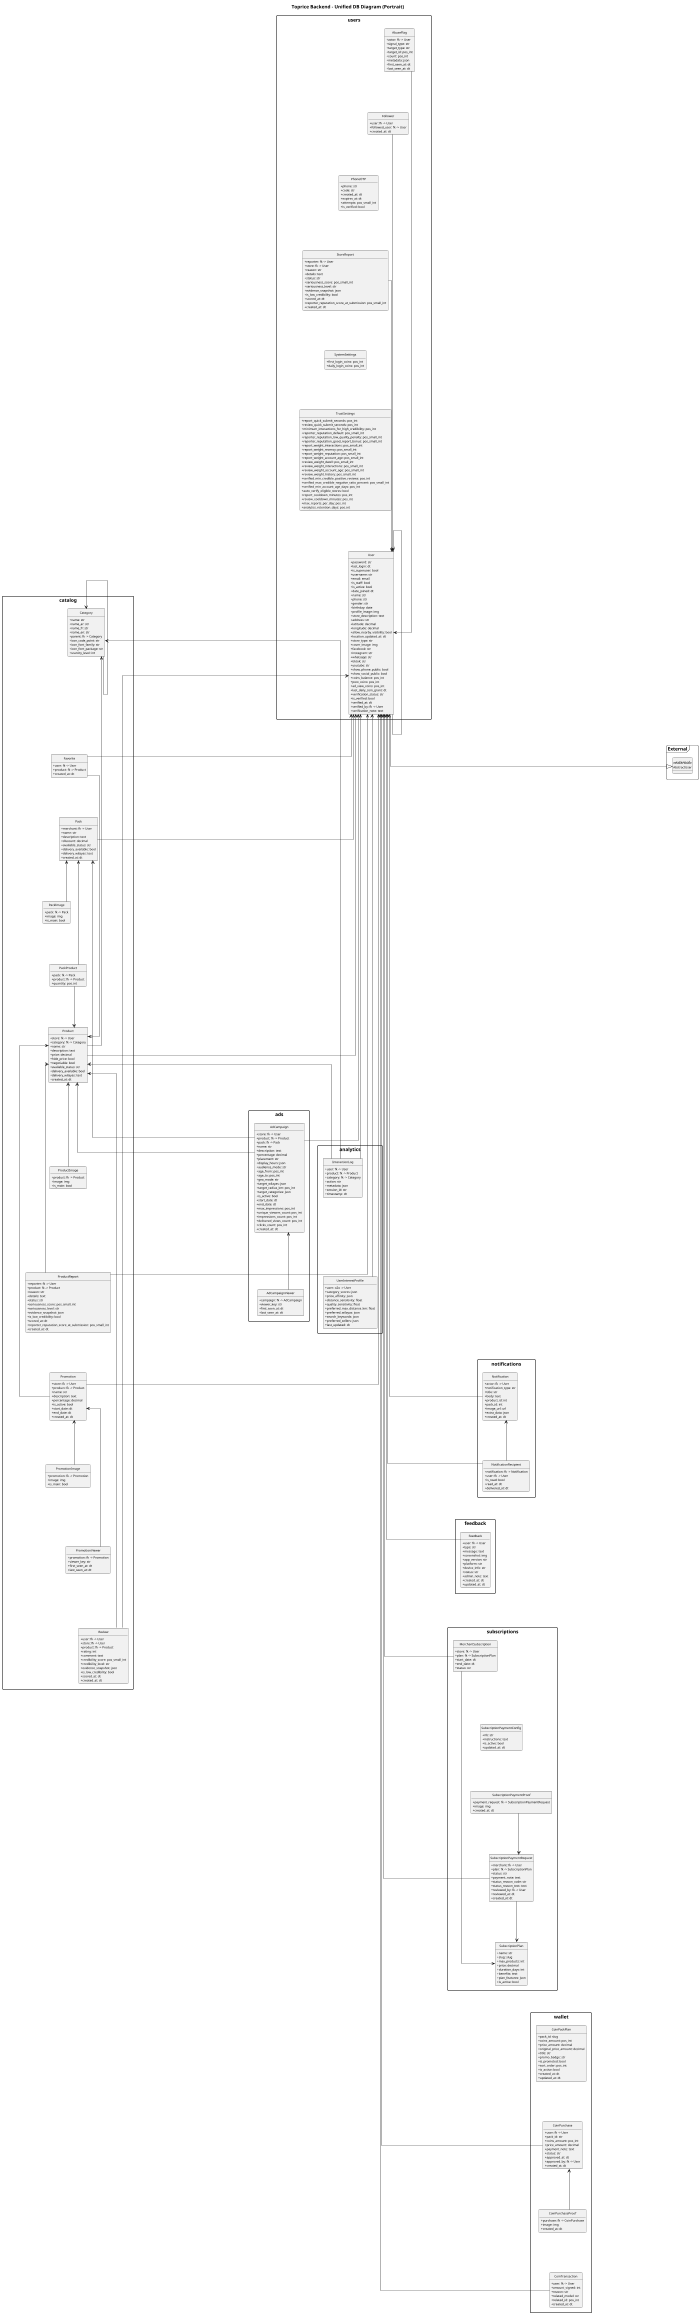

The diagram above was rendered by PlantUML. Its source (embedded in the PNG):
@startuml
title Toprice Backend - Unified DB Diagram (Portrait)
top to bottom direction
hide circle
hide methods
skinparam classAttributeIconSize 0
skinparam linetype ortho
skinparam packageStyle rectangle
skinparam shadowing false
skinparam defaultFontName Times New Roman
skinparam classFontSize 11
skinparam classAttributeFontSize 9
skinparam ranksep 120
skinparam nodesep 50
scale max 700 width

package "users" {
  class "AbuseFlag" as users_AbuseFlag {
    +actor: fk -> User
    +signal_type: str
    +target_type: str
    +target_id: pos_int
    +count: pos_int
    +metadata: json
    +first_seen_at: dt
    +last_seen_at: dt
  }
  class "Follower" as users_Follower {
    +user: fk -> User
    +followed_user: fk -> User
    +created_at: dt
  }
  class "PhoneOTP" as users_PhoneOTP {
    +phone: str
    +code: str
    +created_at: dt
    +expires_at: dt
    +attempts: pos_small_int
    +is_verified: bool
  }
  class "StoreReport" as users_StoreReport {
    +reporter: fk -> User
    +store: fk -> User
    +reason: str
    +details: text
    +status: str
    +seriousness_score: pos_small_int
    +seriousness_level: str
    +evidence_snapshot: json
    +is_low_credibility: bool
    +scored_at: dt
    +reporter_reputation_score_at_submission: pos_small_int
    +created_at: dt
  }
  class "SystemSettings" as users_SystemSettings {
    +first_login_coins: pos_int
    +daily_login_coins: pos_int
  }
  class "TrustSettings" as users_TrustSettings {
    +report_quick_submit_seconds: pos_int
    +review_quick_submit_seconds: pos_int
    +minimum_interactions_for_high_credibility: pos_int
    +reporter_reputation_default: pos_small_int
    +reporter_reputation_low_quality_penalty: pos_small_int
    +reporter_reputation_good_report_bonus: pos_small_int
    +report_weight_interactions: pos_small_int
    +report_weight_recency: pos_small_int
    +report_weight_reputation: pos_small_int
    +report_weight_account_age: pos_small_int
    +review_weight_dwell: pos_small_int
    +review_weight_interactions: pos_small_int
    +review_weight_account_age: pos_small_int
    +review_weight_history: pos_small_int
    +verified_min_credible_positive_reviews: pos_int
    +verified_max_credible_negative_ratio_percent: pos_small_int
    +verified_min_account_age_days: pos_int
    +auto_verify_eligible_stores: bool
    +report_cooldown_minutes: pos_int
    +review_cooldown_minutes: pos_int
    +max_reports_per_day: pos_int
    +analytics_retention_days: pos_int
  }
  class "User" as users_User {
    +password: str
    +last_login: dt
    +is_superuser: bool
    +username: str
    +email: email
    +is_staff: bool
    +is_active: bool
    +date_joined: dt
    +name: str
    +phone: str
    +gender: str
    +birthday: date
    +profile_image: img
    +store_description: text
    +address: str
    +latitude: decimal
    +longitude: decimal
    +allow_nearby_visibility: bool
    +location_updated_at: dt
    +store_type: str
    +cover_image: img
    +facebook: str
    +instagram: str
    +whatsapp: str
    +tiktok: str
    +youtube: str
    +show_phone_public: bool
    +show_social_public: bool
    +coins_balance: pos_int
    +post_coins: pos_int
    +ad_view_coins: pos_int
    +last_daily_coin_grant: dt
    +verification_status: str
    +is_verified: bool
    +verified_at: dt
    +verified_by: fk -> User
    +verification_note: text
  }
}

package "catalog" {
  class "Category" as catalog_Category {
    +name: str
    +name_ar: str
    +name_fr: str
    +name_en: str
    +parent: fk -> Category
    +icon_code_point: str
    +icon_font_family: str
    +icon_font_package: str
    +scarcity_level: int
  }
  class "Favorite" as catalog_Favorite {
    +user: fk -> User
    +product: fk -> Product
    +created_at: dt
  }
  class "Pack" as catalog_Pack {
    +merchant: fk -> User
    +name: str
    +description: text
    +discount: decimal
    +available_status: str
    +delivery_available: bool
    +delivery_wilayas: text
    +created_at: dt
  }
  class "PackImage" as catalog_PackImage {
    +pack: fk -> Pack
    +image: img
    +is_main: bool
  }
  class "PackProduct" as catalog_PackProduct {
    +pack: fk -> Pack
    +product: fk -> Product
    +quantity: pos_int
  }
  class "Product" as catalog_Product {
    +store: fk -> User
    +category: fk -> Category
    +name: str
    +description: text
    +price: decimal
    +hide_price: bool
    +negotiable: bool
    +available_status: str
    +delivery_available: bool
    +delivery_wilayas: text
    +created_at: dt
  }
  class "ProductImage" as catalog_ProductImage {
    +product: fk -> Product
    +image: img
    +is_main: bool
  }
  class "ProductReport" as catalog_ProductReport {
    +reporter: fk -> User
    +product: fk -> Product
    +reason: str
    +details: text
    +status: str
    +seriousness_score: pos_small_int
    +seriousness_level: str
    +evidence_snapshot: json
    +is_low_credibility: bool
    +scored_at: dt
    +reporter_reputation_score_at_submission: pos_small_int
    +created_at: dt
  }
  class "Promotion" as catalog_Promotion {
    +store: fk -> User
    +product: fk -> Product
    +name: str
    +description: text
    +percentage: decimal
    +is_active: bool
    +start_date: dt
    +end_date: dt
    +created_at: dt
  }
  class "PromotionImage" as catalog_PromotionImage {
    +promotion: fk -> Promotion
    +image: img
    +is_main: bool
  }
  class "PromotionViewer" as catalog_PromotionViewer {
    +promotion: fk -> Promotion
    +viewer_key: str
    +first_seen_at: dt
    +last_seen_at: dt
  }
  class "Review" as catalog_Review {
    +user: fk -> User
    +store: fk -> User
    +product: fk -> Product
    +rating: int
    +comment: text
    +credibility_score: pos_small_int
    +credibility_level: str
    +evidence_snapshot: json
    +is_low_credibility: bool
    +scored_at: dt
    +created_at: dt
  }
}

package "ads" {
  class "AdCampaign" as ads_AdCampaign {
    +store: fk -> User
    +product: fk -> Product
    +pack: fk -> Pack
    +name: str
    +description: text
    +percentage: decimal
    +placement: str
    +display_hours: json
    +audience_mode: str
    +age_from: pos_int
    +age_to: pos_int
    +geo_mode: str
    +target_wilayas: json
    +target_radius_km: pos_int
    +target_categories: json
    +is_active: bool
    +start_date: dt
    +end_date: dt
    +max_impressions: pos_int
    +unique_viewers_count: pos_int
    +impressions_count: pos_int
    +delivered_views_count: pos_int
    +clicks_count: pos_int
    +created_at: dt
  }
  class "AdCampaignViewer" as ads_AdCampaignViewer {
    +campaign: fk -> AdCampaign
    +viewer_key: str
    +first_seen_at: dt
    +last_seen_at: dt
  }
}

package "analytics" {
  class "InteractionLog" as analytics_InteractionLog {
    +user: fk -> User
    +product: fk -> Product
    +category: fk -> Category
    +action: str
    +metadata: json
    +session_id: str
    +timestamp: dt
  }
  class "UserInterestProfile" as analytics_UserInterestProfile {
    +user: o2o -> User
    +category_scores: json
    +price_affinity: json
    +distance_sensitivity: float
    +quality_sensitivity: float
    +preferred_max_distance_km: float
    +preferred_wilayas: json
    +search_keywords: json
    +preferred_sellers: json
    +last_updated: dt
  }
}

package "notifications" {
  class "Notification" as notifications_Notification {
    +actor: fk -> User
    +notification_type: str
    +title: str
    +body: text
    +product_id: int
    +pack_id: int
    +image_url: url
    +extra_data: json
    +created_at: dt
  }
  class "NotificationRecipient" as notifications_NotificationRecipient {
    +notification: fk -> Notification
    +user: fk -> User
    +is_read: bool
    +read_at: dt
    +delivered_at: dt
  }
}

package "feedback" {
  class "Feedback" as feedback_Feedback {
    +user: fk -> User
    +type: str
    +message: text
    +screenshot: img
    +app_version: str
    +platform: str
    +device_info: str
    +status: str
    +admin_note: text
    +created_at: dt
    +updated_at: dt
  }
}

package "subscriptions" {
  class "MerchantSubscription" as subscriptions_MerchantSubscription {
    +store: fk -> User
    +plan: fk -> SubscriptionPlan
    +start_date: dt
    +end_date: dt
    +status: str
  }
  class "SubscriptionPaymentConfig" as subscriptions_SubscriptionPaymentConfig {
    +rib: str
    +instructions: text
    +is_active: bool
    +updated_at: dt
  }
  class "SubscriptionPaymentProof" as subscriptions_SubscriptionPaymentProof {
    +payment_request: fk -> SubscriptionPaymentRequest
    +image: img
    +created_at: dt
  }
  class "SubscriptionPaymentRequest" as subscriptions_SubscriptionPaymentRequest {
    +merchant: fk -> User
    +plan: fk -> SubscriptionPlan
    +status: str
    +payment_note: text
    +status_reason_code: str
    +status_reason_text: text
    +reviewed_by: fk -> User
    +reviewed_at: dt
    +created_at: dt
  }
  class "SubscriptionPlan" as subscriptions_SubscriptionPlan {
    +name: str
    +slug: slug
    +max_products: int
    +price: decimal
    +duration_days: int
    +benefits: text
    +plan_features: json
    +is_active: bool
  }
}

package "wallet" {
  class "CoinPackPlan" as wallet_CoinPackPlan {
    +pack_id: slug
    +coins_amount: pos_int
    +price_amount: decimal
    +original_price_amount: decimal
    +title: str
    +promo_badge: str
    +is_promoted: bool
    +sort_order: pos_int
    +is_active: bool
    +created_at: dt
    +updated_at: dt
  }
  class "CoinPurchase" as wallet_CoinPurchase {
    +user: fk -> User
    +pack_id: str
    +coins_amount: pos_int
    +price_amount: decimal
    +payment_note: text
    +status: str
    +approved_at: dt
    +approved_by: fk -> User
    +created_at: dt
  }
  class "CoinPurchaseProof" as wallet_CoinPurchaseProof {
    +purchase: fk -> CoinPurchase
    +image: img
    +created_at: dt
  }
  class "CoinTransaction" as wallet_CoinTransaction {
    +user: fk -> User
    +amount_signed: int
    +reason: str
    +related_model: str
    +related_id: pos_int
    +created_at: dt
  }
}

package "External" <<Frame>> {
  class "AbstractUser" as external_AbstractUser <<external>>
}

users_AbuseFlag -[hidden]down- users_Follower
users_Follower -[hidden]down- users_PhoneOTP
users_PhoneOTP -[hidden]down- users_StoreReport
users_StoreReport -[hidden]down- users_SystemSettings
users_SystemSettings -[hidden]down- users_TrustSettings
users_TrustSettings -[hidden]down- users_User
users_User -[hidden]down- catalog_Category
catalog_Category -[hidden]down- catalog_Favorite
catalog_Favorite -[hidden]down- catalog_Pack
catalog_Pack -[hidden]down- catalog_PackImage
catalog_PackImage -[hidden]down- catalog_PackProduct
catalog_PackProduct -[hidden]down- catalog_Product
catalog_Product -[hidden]down- catalog_ProductImage
catalog_ProductImage -[hidden]down- catalog_ProductReport
catalog_ProductReport -[hidden]down- catalog_Promotion
catalog_Promotion -[hidden]down- catalog_PromotionImage
catalog_PromotionImage -[hidden]down- catalog_PromotionViewer
catalog_PromotionViewer -[hidden]down- catalog_Review
catalog_Review -[hidden]down- ads_AdCampaign
ads_AdCampaign -[hidden]down- ads_AdCampaignViewer
ads_AdCampaignViewer -[hidden]down- analytics_InteractionLog
analytics_InteractionLog -[hidden]down- analytics_UserInterestProfile
analytics_UserInterestProfile -[hidden]down- notifications_Notification
notifications_Notification -[hidden]down- notifications_NotificationRecipient
notifications_NotificationRecipient -[hidden]down- feedback_Feedback
feedback_Feedback -[hidden]down- subscriptions_MerchantSubscription
subscriptions_MerchantSubscription -[hidden]down- subscriptions_SubscriptionPaymentConfig
subscriptions_SubscriptionPaymentConfig -[hidden]down- subscriptions_SubscriptionPaymentProof
subscriptions_SubscriptionPaymentProof -[hidden]down- subscriptions_SubscriptionPaymentRequest
subscriptions_SubscriptionPaymentRequest -[hidden]down- subscriptions_SubscriptionPlan
subscriptions_SubscriptionPlan -[hidden]down- wallet_CoinPackPlan
wallet_CoinPackPlan -[hidden]down- wallet_CoinPurchase
wallet_CoinPurchase -[hidden]down- wallet_CoinPurchaseProof
wallet_CoinPurchaseProof -[hidden]down- wallet_CoinTransaction

users_User --|> external_AbstractUser
ads_AdCampaign <-- ads_AdCampaignViewer
catalog_Category <-- analytics_InteractionLog
catalog_Category <-- catalog_Category
catalog_Category <-- catalog_Product
catalog_Pack <-- ads_AdCampaign
catalog_Pack <-- catalog_PackImage
catalog_Pack <-- catalog_PackProduct
catalog_Product <-- ads_AdCampaign
catalog_Product <-- analytics_InteractionLog
catalog_Product <-- catalog_Favorite
catalog_Product <-- catalog_PackProduct
catalog_Product <-- catalog_ProductImage
catalog_Product <-- catalog_ProductReport
catalog_Product <-- catalog_Promotion
catalog_Product <-- catalog_Review
catalog_Promotion <-- catalog_PromotionImage
catalog_Promotion <-- catalog_PromotionViewer
notifications_Notification <-- notifications_NotificationRecipient
subscriptions_SubscriptionPaymentRequest <-- subscriptions_SubscriptionPaymentProof
subscriptions_SubscriptionPlan <-- subscriptions_MerchantSubscription
subscriptions_SubscriptionPlan <-- subscriptions_SubscriptionPaymentRequest
users_User <-- ads_AdCampaign
users_User <-- analytics_InteractionLog
users_User <-- analytics_UserInterestProfile
users_User <-- catalog_Favorite
users_User <-- catalog_Pack
users_User <-- catalog_Product
users_User <-- catalog_ProductReport
users_User <-- catalog_Promotion
users_User <-- catalog_Review
users_User <-- feedback_Feedback
users_User <-- notifications_Notification
users_User <-- notifications_NotificationRecipient
users_User <-- subscriptions_MerchantSubscription
users_User <-- subscriptions_SubscriptionPaymentRequest
users_User <-- users_AbuseFlag
users_User <-- users_Follower
users_User <-- users_StoreReport
users_User <-- users_User
users_User <-- wallet_CoinPurchase
users_User <-- wallet_CoinTransaction
wallet_CoinPurchase <-- wallet_CoinPurchaseProof
@enduml